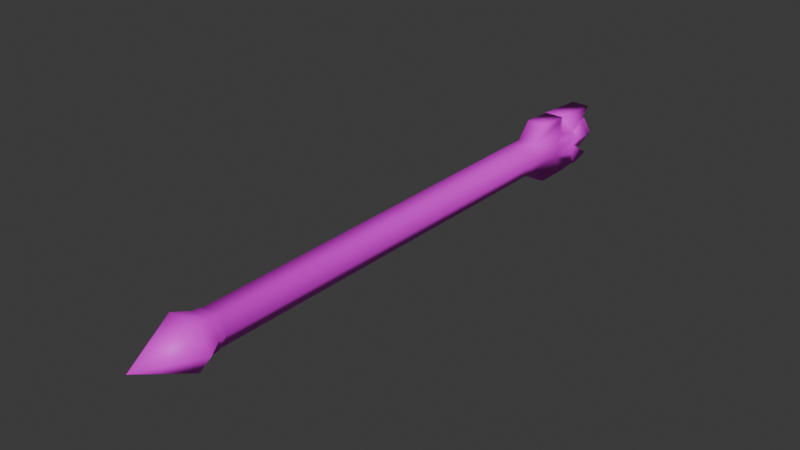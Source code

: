 # Source: Arrow.blend  (saved by Blender 4.3.34; exported with 4.5.12 LTS)
import bpy
from mathutils import Matrix  # noqa: F401  (used for matrix-valued properties, if any)

bpy.ops.wm.read_factory_settings(use_empty=True)
scene = bpy.context.scene
scene.name = 'Scene'

# ---- collections
col_collection = bpy.data.collections.new('Collection'); scene.collection.children.link(col_collection)

# ---- images (referenced by path relative to the original .blend; pixels are not part of the script)
import os
ASSET_DIR = os.environ.get("B2B_ASSET_DIR", "")  # directory of the original .blend (textures are referenced by path, not embedded)
HERE = os.path.dirname(os.path.abspath(__file__))  # packed textures are extracted next to this script under _unpacked/

def load_image(name, relpath, width, height, colorspace="sRGB"):
    """Load a texture the original file referenced (path relative to the .blend, or extracted next to this script)."""
    p = next((c for c in (os.path.join(HERE, relpath), os.path.join(ASSET_DIR, relpath)) if relpath and os.path.exists(c)), "")
    if p:
        img = bpy.data.images.load(p, check_existing=True)
        img.name = name
    else:  # same state as the original file: an image datablock whose file is absent (Cycles renders it pink)
        img = bpy.data.images.new(name, width, height)
        img.source = "FILE"
        img.filepath = "//" + (relpath or name)
    img.colorspace_settings.name = colorspace
    return img
img_pasted__file11 = load_image('pasted__file11', 'PolygonCastle_Texture_01_A_Jason.psd', 1024, 1024, 'sRGB')

# ---- materials (node trees are filled in below, after node groups)
mat_castle_shd = bpy.data.materials.new('Castle_SHD')
mat_castle_shd.diffuse_color = (1.0, 1.0, 1.0, 1.0)
mat_castle_shd.roughness = 0.5528

# ---- material node trees
mat_castle_shd.use_nodes = True; mat_castle_shd.node_tree.nodes.clear()
_N = mat_castle_shd.node_tree.nodes; _L = mat_castle_shd.node_tree.links
n0 = _N.new('ShaderNodeBsdfPrincipled'); n0.name = 'Principled BSDF'; n0.location = (10, 300)
n0.inputs[2].default_value = 0.5528
n0.inputs[27].default_value = (0.0, 0.0, 0.0, 1.0)
n0.inputs[28].default_value = 1.0
n1 = _N.new('ShaderNodeOutputMaterial'); n1.name = 'Material Output'; n1.location = (300, 300)
n2 = _N.new('ShaderNodeNormalMap'); n2.name = 'Normal Map'; n2.location = (-300, -300)
n2.label = 'Normal/Map'
n3 = _N.new('ShaderNodeTexImage'); n3.name = 'Image Texture'; n3.location = (-300, 600)
n3.image = img_pasted__file11
_L.new(n0.outputs[0], n1.inputs[0])
_L.new(n2.outputs[0], n0.inputs[5])
_L.new(n3.outputs[0], n0.inputs[0])
n1.is_active_output = True

# ---- world
world_world = bpy.data.worlds.new('World'); scene.world = world_world
world_world.use_nodes = True; world_world.node_tree.nodes.clear()
_N = world_world.node_tree.nodes; _L = world_world.node_tree.links
n0 = _N.new('ShaderNodeOutputWorld'); n0.name = 'World Output'; n0.location = (300, 300)
n1 = _N.new('ShaderNodeBackground'); n1.name = 'Background'; n1.location = (10, 300)
n1.inputs[0].default_value = (0.05088, 0.05088, 0.05088, 1.0)
_L.new(n1.outputs[0], n0.inputs[0])
n0.is_active_output = True
world_world.color = (0.05088, 0.05088, 0.05088)
world_world.sun_shadow_jitter_overblur = 0.0

# ---- meshes
me_mesh = bpy.data.meshes.new('Mesh')
me_mesh.from_pydata([(0.01329, 0.02302, -0.6153), (-0.01329, 0.02302, -0.6153), (-0.02658, -9.482e-08, -0.6153), (-0.01329, -0.02302, -0.6153), (0.01329, -0.02302, -0.6153), (0.02658, -9.906e-08, -0.6153), (1.375e-38, -6.972e-08, -0.6232), (0.01803, 0.02433, -0.4488), (-0.01803, 0.02433, -0.4488), (-0.03081, -2.677e-08, -0.453), (-0.01803, -0.02433, -0.4488), (0.01803, -0.02433, -0.4488), (0.03081, -3.257e-08, -0.453), (0.02376, -9.451e-08, -0.5613), (0.02173, 0.01064, -0.5649), (-0.02173, 0.01064, -0.5649), (-0.02376, -9.022e-08, -0.5613), (-0.02173, -0.01064, -0.5649), (0.02173, -0.01064, -0.5649), (0.01635, 0.04604, -0.6204), (-0.01635, 0.04604, -0.6204), (-0.01809, 0.05328, -0.4745), (0.01809, 0.05328, -0.4745), (-0.01638, -0.0457, -0.6206), (0.01638, -0.0457, -0.6206), (0.018, -0.05352, -0.4749), (-0.018, -0.05352, -0.4749), (0.01188, 0.02058, -0.6048), (-0.01188, 0.02058, -0.6048), (-0.02376, -9.09e-08, -0.6048), (-0.01188, -0.02058, -0.6048), (0.01188, -0.02058, -0.6048), (0.02376, -9.457e-08, -0.6048), (0.02538, 0.02611, -0.5196), (-0.02538, 0.02611, -0.5196), (-0.02489, 0.01432, -0.5035), (-0.03081, -1.05e-07, -0.5035), (-0.02489, -0.01432, -0.5035), (-0.01995, -0.05263, -0.5353), (0.01995, -0.05263, -0.5353), (0.02489, -0.01432, -0.5035), (0.03081, -1.11e-07, -0.5035), (0.02489, 0.01432, -0.5035), (0.01855, 0.05072, -0.5325), (-0.01855, 0.05072, -0.5325), (-0.01651, 0.0502, -0.5409), (0.01651, 0.0502, -0.5409), (-0.01857, -0.05385, -0.579), (0.01857, -0.05385, -0.579), (0.0255, -0.0252, -0.5569), (0.01633, -0.05147, -0.5872), (-0.01633, -0.05147, -0.5872), (-0.0255, -0.0252, -0.5569), (0.03035, -9.225e-08, -0.6), (0.01517, 0.02628, -0.6), (0.01517, 0.02628, -0.5661), (0.03035, -9.234e-08, -0.5661), (-0.01517, 0.02628, -0.6), (-0.01517, 0.02628, -0.5661), (-0.03035, -8.897e-08, -0.6), (-0.03035, -8.901e-08, -0.5661), (-0.01517, -0.02628, -0.6), (-0.01517, -0.02628, -0.5661), (0.01517, -0.02628, -0.6), (0.01517, -0.02628, -0.5661), (-0.01463, 0.02533, 0.283), (0.01463, 0.02533, 0.283), (0.02925, -3.626e-08, 0.283), (0.01463, -0.02533, 0.283), (-0.01463, -0.02533, 0.283), (-0.02925, -2.959e-08, 0.283), (0.01483, 0.02809, 0.2997), (-0.01483, 0.0281, 0.2997), (-0.03131, -2.645e-08, 0.298), (-0.01483, -0.02809, 0.2997), (0.01483, -0.02809, 0.2997), (0.03131, -3.376e-08, 0.298), (-0.01565, 0.02711, 0.2863), (0.01565, 0.02711, 0.2863), (0.0313, -2.921e-08, 0.2863), (0.01565, -0.02711, 0.2863), (-0.01565, -0.02711, 0.2863), (-0.0313, -2.327e-08, 0.2863), (0.0246, 0.03603, 0.3284), (-0.0246, 0.03603, 0.3284), (-3.081e-09, -2.156e-08, 0.4207), (-0.05079, -1.526e-08, 0.328), (-0.0246, -0.03603, 0.3284), (0.0246, -0.03603, 0.3284), (0.05079, -2.102e-08, 0.328), (0.01541, 0.02668, -0.4032), (-0.01541, 0.02668, -0.4032), (-0.03081, -3.123e-08, -0.4032), (-0.01541, -0.02668, -0.4032), (0.01541, -0.02668, -0.4032), (0.03081, -3.703e-08, -0.4032), (0.01541, -0.02668, -0.3571), (-0.01541, -0.02668, -0.3571), (-0.03081, -3.123e-08, -0.3571), (-0.01541, 0.02668, -0.3571), (0.01541, 0.02668, -0.3571), (0.03081, -3.681e-08, -0.3571)], [], [(90, 91, 99, 100), (91, 92, 98, 99), (92, 93, 97, 98), (93, 94, 96, 97), (94, 95, 101, 96), (95, 90, 100, 101), (1, 0, 6), (2, 1, 6), (3, 2, 6), (4, 3, 6), (5, 4, 6), (0, 5, 6), (83, 84, 85), (84, 86, 85), (86, 87, 85), (87, 88, 85), (88, 89, 85), (89, 83, 85), (33, 34, 45, 46), (35, 36, 9, 8), (36, 37, 10, 9), (38, 39, 25, 26), (40, 41, 12, 11), (41, 42, 7, 12), (53, 54, 55, 56), (54, 57, 58, 55), (57, 59, 60, 58), (59, 61, 62, 60), (61, 63, 64, 62), (63, 53, 56, 64), (14, 15, 20, 19), (8, 7, 22, 21), (17, 18, 24, 23), (39, 40, 11, 25), (11, 10, 26, 25), (10, 37, 38, 26), (0, 1, 28, 27), (1, 2, 29, 28), (2, 3, 30, 29), (3, 4, 31, 30), (4, 5, 32, 31), (5, 0, 27, 32), (43, 44, 34, 33), (15, 16, 36, 35), (16, 17, 37, 36), (18, 13, 41, 40), (13, 14, 42, 41), (19, 20, 44, 43), (15, 34, 44, 20), (45, 34, 8, 21), (46, 45, 21, 22), (7, 33, 46, 22), (43, 33, 14, 19), (47, 52, 17, 23), (23, 24, 48, 47), (18, 49, 48, 24), (50, 49, 40, 39), (51, 50, 39, 38), (38, 37, 52, 51), (51, 52, 49, 50), (52, 47, 48, 49), (7, 42, 33), (14, 33, 42), (18, 40, 49), (17, 52, 37), (15, 35, 34), (8, 34, 35), (32, 27, 54, 53), (14, 13, 56, 55), (27, 28, 57, 54), (15, 14, 55, 58), (28, 29, 59, 57), (16, 15, 58, 60), (29, 30, 61, 59), (17, 16, 60, 62), (30, 31, 63, 61), (18, 17, 62, 64), (31, 32, 53, 63), (13, 18, 64, 56), (78, 77, 72, 71), (79, 78, 71, 76), (80, 79, 76, 75), (81, 80, 75, 74), (82, 81, 74, 73), (77, 82, 73, 72), (66, 65, 77, 78), (67, 66, 78, 79), (68, 67, 79, 80), (69, 68, 80, 81), (70, 69, 81, 82), (65, 70, 82, 77), (71, 72, 84, 83), (72, 73, 86, 84), (73, 74, 87, 86), (74, 75, 88, 87), (75, 76, 89, 88), (76, 71, 83, 89), (7, 8, 91, 90), (8, 9, 92, 91), (9, 10, 93, 92), (10, 11, 94, 93), (11, 12, 95, 94), (12, 7, 90, 95), (97, 96, 68, 69), (98, 97, 69, 70), (99, 98, 70, 65), (100, 99, 65, 66), (101, 100, 66, 67), (96, 101, 67, 68)])
me_mesh.polygons.foreach_set('use_smooth', [True] * 109)
_uv = me_mesh.uv_layers.new(name='map1')
_uv.uv.foreach_set('vector', [0.1037, 0.1784, 0.1037, 0.1784, 0.1037, 0.1784, 0.1037, 0.1784, 0.1037, 0.1784, 0.1037, 0.1784, 0.1037, 0.1784, 0.1037, 0.1784, 0.1037, 0.1784, 0.1037, 0.1784, 0.1037, 0.1784, 0.1037, 0.1784, 0.1037, 0.1784, 0.1037, 0.1784, 0.1037, 0.1784, 0.1037, 0.1784, 0.1037, 0.1784, 0.1037, 0.1784, 0.1037, 0.1784, 0.1037, 0.1784, 0.1037, 0.1784, 0.1037, 0.1784, 0.1037, 0.1784, 0.1037, 0.1784, 0.02894, 0.2752, 0.02894, 0.2752, 0.02894, 0.2752, 0.02894, 0.2752, 0.02894, 0.2752, 0.02894, 0.2752, 0.02894, 0.2752, 0.02894, 0.2752, 0.02894, 0.2752, 0.02894, 0.2752, 0.02894, 0.2752, 0.02894, 0.2752, 0.02894, 0.2752, 0.02894, 0.2752, 0.02894, 0.2752, 0.02894, 0.2752, 0.02894, 0.2752, 0.02894, 0.2752, 0.1235, 0.2355, 0.1235, 0.2355, 0.1235, 0.2355, 0.1235, 0.2355, 0.1235, 0.2355, 0.1235, 0.2355, 0.1235, 0.2355, 0.1235, 0.2355, 0.1235, 0.2355, 0.1235, 0.2355, 0.1235, 0.2355, 0.1235, 0.2355, 0.1235, 0.2355, 0.1235, 0.2355, 0.1235, 0.2355, 0.1235, 0.2355, 0.1235, 0.2355, 0.1235, 0.2355, 0.2171, 0.2758, 0.2171, 0.2758, 0.2171, 0.2758, 0.2171, 0.2758, 0.02894, 0.2752, 0.02894, 0.2752, 0.02894, 0.2752, 0.02894, 0.2752, 0.02894, 0.2752, 0.02894, 0.2752, 0.02894, 0.2752, 0.02894, 0.2752, 0.2171, 0.2758, 0.2171, 0.2758, 0.2171, 0.2758, 0.2171, 0.2758, 0.02894, 0.2752, 0.02894, 0.2752, 0.02894, 0.2752, 0.02894, 0.2752, 0.02894, 0.2752, 0.02894, 0.2752, 0.02894, 0.2752, 0.02894, 0.2752, 0.09525, 0.2129, 0.09525, 0.2129, 0.09525, 0.2129, 0.09525, 0.2129, 0.09525, 0.2129, 0.09525, 0.2129, 0.09525, 0.2129, 0.09525, 0.2129, 0.09525, 0.2129, 0.09525, 0.2129, 0.09525, 0.2129, 0.09525, 0.2129, 0.09525, 0.2129, 0.09525, 0.2129, 0.09525, 0.2129, 0.09525, 0.2129, 0.09525, 0.2129, 0.09525, 0.2129, 0.09525, 0.2129, 0.09525, 0.2129, 0.09525, 0.2129, 0.09525, 0.2129, 0.09525, 0.2129, 0.09525, 0.2129, 0.2151, 0.3096, 0.2151, 0.3096, 0.2151, 0.3096, 0.2151, 0.3096, 0.2171, 0.2758, 0.2171, 0.2758, 0.2171, 0.2758, 0.2171, 0.2758, 0.2151, 0.3096, 0.2151, 0.3096, 0.2151, 0.3096, 0.2151, 0.3096, 0.2171, 0.2758, 0.2171, 0.2758, 0.2171, 0.2758, 0.2171, 0.2758, 0.2171, 0.2758, 0.2171, 0.2758, 0.2171, 0.2758, 0.2171, 0.2758, 0.2171, 0.2758, 0.2171, 0.2758, 0.2171, 0.2758, 0.2171, 0.2758, 0.02894, 0.2752, 0.02894, 0.2752, 0.02894, 0.2752, 0.02894, 0.2752, 0.02894, 0.2752, 0.02894, 0.2752, 0.02894, 0.2752, 0.02894, 0.2752, 0.02894, 0.2752, 0.02894, 0.2752, 0.02894, 0.2752, 0.02894, 0.2752, 0.02894, 0.2752, 0.02894, 0.2752, 0.02894, 0.2752, 0.02894, 0.2752, 0.02894, 0.2752, 0.02894, 0.2752, 0.02894, 0.2752, 0.02894, 0.2752, 0.02894, 0.2752, 0.02894, 0.2752, 0.02894, 0.2752, 0.02894, 0.2752, 0.2151, 0.3096, 0.2151, 0.3096, 0.2151, 0.3096, 0.2151, 0.3096, 0.02894, 0.2752, 0.02894, 0.2752, 0.02894, 0.2752, 0.02894, 0.2752, 0.02894, 0.2752, 0.02894, 0.2752, 0.02894, 0.2752, 0.02894, 0.2752, 0.02894, 0.2752, 0.02894, 0.2752, 0.02894, 0.2752, 0.02894, 0.2752, 0.02894, 0.2752, 0.02894, 0.2752, 0.02894, 0.2752, 0.02894, 0.2752, 0.2151, 0.3096, 0.2151, 0.3096, 0.2151, 0.3096, 0.2151, 0.3096, 0.2151, 0.3096, 0.2151, 0.3096, 0.2151, 0.3096, 0.2151, 0.3096, 0.2171, 0.2758, 0.2171, 0.2758, 0.2171, 0.2758, 0.2171, 0.2758, 0.2171, 0.2758, 0.2171, 0.2758, 0.2171, 0.2758, 0.2171, 0.2758, 0.2171, 0.2758, 0.2171, 0.2758, 0.2171, 0.2758, 0.2171, 0.2758, 0.2151, 0.3096, 0.2151, 0.3096, 0.2151, 0.3096, 0.2151, 0.3096, 0.2151, 0.3096, 0.2151, 0.3096, 0.2151, 0.3096, 0.2151, 0.3096, 0.2151, 0.3096, 0.2151, 0.3096, 0.2151, 0.3096, 0.2151, 0.3096, 0.2151, 0.3096, 0.2151, 0.3096, 0.2151, 0.3096, 0.2151, 0.3096, 0.2151, 0.3096, 0.2151, 0.3096, 0.2151, 0.3096, 0.2151, 0.3096, 0.2151, 0.3096, 0.2151, 0.3096, 0.2151, 0.3096, 0.2151, 0.3096, 0.2151, 0.3096, 0.2151, 0.3096, 0.2151, 0.3096, 0.2151, 0.3096, 0.2151, 0.3096, 0.2151, 0.3096, 0.2151, 0.3096, 0.2151, 0.3096, 0.2151, 0.3096, 0.2151, 0.3096, 0.2151, 0.3096, 0.2151, 0.3096, 0.2171, 0.2758, 0.2171, 0.2758, 0.2171, 0.2758, 0.2151, 0.3096, 0.2151, 0.3096, 0.2151, 0.3096, 0.2151, 0.3096, 0.2151, 0.3096, 0.2151, 0.3096, 0.2151, 0.3096, 0.2151, 0.3096, 0.2151, 0.3096, 0.2151, 0.3096, 0.2151, 0.3096, 0.2151, 0.3096, 0.2171, 0.2758, 0.2171, 0.2758, 0.2171, 0.2758, 0.09525, 0.2129, 0.09525, 0.2129, 0.09525, 0.2129, 0.09525, 0.2129, 0.09525, 0.2129, 0.09525, 0.2129, 0.09525, 0.2129, 0.09525, 0.2129, 0.09525, 0.2129, 0.09525, 0.2129, 0.09525, 0.2129, 0.09525, 0.2129, 0.09525, 0.2129, 0.09525, 0.2129, 0.09525, 0.2129, 0.09525, 0.2129, 0.09525, 0.2129, 0.09525, 0.2129, 0.09525, 0.2129, 0.09525, 0.2129, 0.09525, 0.2129, 0.09525, 0.2129, 0.09525, 0.2129, 0.09525, 0.2129, 0.09525, 0.2129, 0.09525, 0.2129, 0.09525, 0.2129, 0.09525, 0.2129, 0.09525, 0.2129, 0.09525, 0.2129, 0.09525, 0.2129, 0.09525, 0.2129, 0.09525, 0.2129, 0.09525, 0.2129, 0.09525, 0.2129, 0.09525, 0.2129, 0.09525, 0.2129, 0.09525, 0.2129, 0.09525, 0.2129, 0.09525, 0.2129, 0.09525, 0.2129, 0.09525, 0.2129, 0.09525, 0.2129, 0.09525, 0.2129, 0.09525, 0.2129, 0.09525, 0.2129, 0.09525, 0.2129, 0.09525, 0.2129, 0.09372, 0.2099, 0.09372, 0.2099, 0.09372, 0.2099, 0.09372, 0.2099, 0.09372, 0.2099, 0.09372, 0.2099, 0.09372, 0.2099, 0.09372, 0.2099, 0.09372, 0.2099, 0.09372, 0.2099, 0.09372, 0.2099, 0.09372, 0.2099, 0.09372, 0.2099, 0.09372, 0.2099, 0.09372, 0.2099, 0.09372, 0.2099, 0.09372, 0.2099, 0.09372, 0.2099, 0.09372, 0.2099, 0.09372, 0.2099, 0.09372, 0.2099, 0.09372, 0.2099, 0.09372, 0.2099, 0.09372, 0.2099, 0.09372, 0.2099, 0.09372, 0.2099, 0.09372, 0.2099, 0.09372, 0.2099, 0.09372, 0.2099, 0.09372, 0.2099, 0.09372, 0.2099, 0.09372, 0.2099, 0.09372, 0.2099, 0.09372, 0.2099, 0.09372, 0.2099, 0.09372, 0.2099, 0.09372, 0.2099, 0.09372, 0.2099, 0.09372, 0.2099, 0.09372, 0.2099, 0.09372, 0.2099, 0.09372, 0.2099, 0.09372, 0.2099, 0.09372, 0.2099, 0.09372, 0.2099, 0.09372, 0.2099, 0.09372, 0.2099, 0.09372, 0.2099, 0.1235, 0.2355, 0.1235, 0.2355, 0.1235, 0.2355, 0.1235, 0.2355, 0.1235, 0.2355, 0.1235, 0.2355, 0.1235, 0.2355, 0.1235, 0.2355, 0.1235, 0.2355, 0.1235, 0.2355, 0.1235, 0.2355, 0.1235, 0.2355, 0.1235, 0.2355, 0.1235, 0.2355, 0.1235, 0.2355, 0.1235, 0.2355, 0.1235, 0.2355, 0.1235, 0.2355, 0.1235, 0.2355, 0.1235, 0.2355, 0.1235, 0.2355, 0.1235, 0.2355, 0.1235, 0.2355, 0.1235, 0.2355, 0.02894, 0.2752, 0.02894, 0.2752, 0.02894, 0.2752, 0.02894, 0.2752, 0.02894, 0.2752, 0.02894, 0.2752, 0.02894, 0.2752, 0.02894, 0.2752, 0.02894, 0.2752, 0.02894, 0.2752, 0.02894, 0.2752, 0.02894, 0.2752, 0.02894, 0.2752, 0.02894, 0.2752, 0.02894, 0.2752, 0.02894, 0.2752, 0.02894, 0.2752, 0.02894, 0.2752, 0.02894, 0.2752, 0.02894, 0.2752, 0.02894, 0.2752, 0.02894, 0.2752, 0.02894, 0.2752, 0.02894, 0.2752, 0.02894, 0.2752, 0.02894, 0.2752, 0.02894, 0.2752, 0.02894, 0.2752, 0.02894, 0.2752, 0.02894, 0.2752, 0.02894, 0.2752, 0.02894, 0.2752, 0.02894, 0.2752, 0.02894, 0.2752, 0.02894, 0.2752, 0.02894, 0.2752, 0.02894, 0.2752, 0.02894, 0.2752, 0.02894, 0.2752, 0.02894, 0.2752, 0.02894, 0.2752, 0.02894, 0.2752, 0.02894, 0.2752, 0.02894, 0.2752, 0.02894, 0.2752, 0.02894, 0.2752, 0.02894, 0.2752, 0.02894, 0.2752])
me_mesh.materials.append(mat_castle_shd)
me_mesh.update()
me_mesh.normals_split_custom_set([tuple(v) for v in zip(*[iter([0.4937, 0.8695, -0.01213, -0.4937, 0.8695, -0.01213, -0.5, 0.866, 0.001217, 0.5, 0.866, 0.001217, -0.4937, 0.8695, -0.01213, -1.0, -8.497e-07, 0.006993, -1.0, -1.326e-06, 0.001217, -0.5, 0.866, 0.001217, -1.0, -8.497e-07, 0.006993, -0.4937, -0.8695, -0.01213, -0.5, -0.866, 0.001217, -1.0, -1.326e-06, 0.001217, -0.4937, -0.8695, -0.01213, 0.4937, -0.8695, -0.01213, 0.5, -0.866, 0.001217, -0.5, -0.866, 0.001217, 0.4937, -0.8695, -0.01213, 1.0, -1.089e-06, 0.006993, 1.0, -1.512e-06, 0.001217, 0.5, -0.866, 0.001217, 1.0, -1.089e-06, 0.006993, 0.4937, 0.8695, -0.01213, 0.5, 0.866, 0.001217, 1.0, -1.512e-06, 0.001217, -0.4556, 0.7892, -0.4118, 0.4556, 0.7892, -0.4118, -3.576e-07, -3.103e-07, -1.0, -0.9113, -4.295e-07, -0.4118, -0.4556, 0.7892, -0.4118, -3.576e-07, -3.103e-07, -1.0, -0.4556, -0.7892, -0.4118, -0.9113, -4.295e-07, -0.4118, -3.576e-07, -3.103e-07, -1.0, 0.4556, -0.7892, -0.4118, -0.4556, -0.7892, -0.4118, -3.576e-07, -3.103e-07, -1.0, 0.9113, -6.263e-07, -0.4118, 0.4556, -0.7892, -0.4118, -3.576e-07, -3.103e-07, -1.0, 0.4556, 0.7892, -0.4118, 0.9113, -6.263e-07, -0.4118, -3.576e-07, -3.103e-07, -1.0, 0.4836, 0.8752, 0.0127, -0.4836, 0.8752, 0.0127, 0.0, -7.494e-07, 1.0, -0.4836, 0.8752, 0.0127, -0.9999, -6.672e-07, -0.01615, 0.0, -7.494e-07, 1.0, -0.9999, -6.672e-07, -0.01615, -0.4836, -0.8752, 0.0127, 0.0, -7.494e-07, 1.0, -0.4836, -0.8752, 0.0127, 0.4836, -0.8752, 0.0127, 0.0, -7.494e-07, 1.0, 0.4836, -0.8752, 0.0127, 0.9999, -9.69e-07, -0.01615, 0.0, -7.494e-07, 1.0, 0.9999, -9.69e-07, -0.01615, 0.4836, 0.8752, 0.0127, 0.0, -7.494e-07, 1.0, 0.999, 0.03451, 0.02673, -0.999, 0.03451, 0.02673, -0.5073, 0.3137, -0.8026, 0.5073, 0.3137, -0.8026, -0.9747, 0.223, 0.01698, -0.9993, -7.789e-07, -0.03854, -0.9999, -2.026e-07, 0.01694, -0.649, 0.7308, 0.2116, -0.9993, -7.789e-07, -0.03854, -0.9682, -0.2502, 0.001214, -0.6538, -0.7258, 0.2139, -0.9999, -2.026e-07, 0.01694, -0.6496, -0.7603, -0.004004, 0.6496, -0.7603, -0.004004, 0.5755, -0.7486, 0.3294, -0.5755, -0.7486, 0.3294, 0.9682, -0.2502, 0.001214, 0.9993, -9.243e-07, -0.03854, 0.9999, -3.519e-07, 0.01694, 0.6538, -0.7258, 0.2139, 0.9993, -9.243e-07, -0.03854, 0.9747, 0.223, 0.01698, 0.649, 0.7308, 0.2116, 0.9999, -3.519e-07, 0.01694, 0.9142, -1.165e-06, -0.4052, 0.4571, 0.7917, -0.4052, 0.3991, 0.7102, 0.58, 0.8983, -1.308e-06, 0.4393, 0.4571, 0.7917, -0.4052, -0.4571, 0.7917, -0.4052, -0.3991, 0.7102, 0.58, 0.3991, 0.7102, 0.58, -0.4571, 0.7917, -0.4052, -0.9142, -1.077e-06, -0.4052, -0.8983, -7.86e-07, 0.4393, -0.3991, 0.7102, 0.58, -0.9142, -1.077e-06, -0.4052, -0.4571, -0.7917, -0.4052, -0.3991, -0.7102, 0.58, -0.8983, -7.86e-07, 0.4393, -0.4571, -0.7917, -0.4052, 0.4571, -0.7917, -0.4052, 0.3991, -0.7101, 0.58, -0.3991, -0.7102, 0.58, 0.4571, -0.7917, -0.4052, 0.9142, -1.165e-06, -0.4052, 0.8983, -1.308e-06, 0.4393, 0.3991, -0.7101, 0.58, 0.9036, 0.05979, 0.4242, -0.9036, 0.05979, 0.4242, -0.5058, 0.2308, -0.8312, 0.5058, 0.2308, -0.8312, -0.649, 0.7308, 0.2116, 0.649, 0.7308, 0.2116, 0.5604, 0.7709, 0.3027, -0.5604, 0.7709, 0.3027, -0.9106, 0.02134, 0.4128, 0.9106, 0.02134, 0.4128, 0.4954, -0.1435, -0.8567, -0.4954, -0.1435, -0.8567, 0.6496, -0.7603, -0.004004, 0.9682, -0.2502, 0.001214, 0.6538, -0.7258, 0.2139, 0.5755, -0.7486, 0.3294, 0.6538, -0.7258, 0.2139, -0.6538, -0.7258, 0.2139, -0.5755, -0.7486, 0.3294, 0.5755, -0.7486, 0.3294, -0.6538, -0.7258, 0.2139, -0.9682, -0.2502, 0.001214, -0.6496, -0.7603, -0.004004, -0.5755, -0.7486, 0.3294, 0.4556, 0.7892, -0.4118, -0.4556, 0.7892, -0.4118, -0.4559, 0.7896, -0.4107, 0.4559, 0.7896, -0.4107, -0.4556, 0.7892, -0.4118, -0.9113, -4.295e-07, -0.4118, -0.9118, -1.189e-06, -0.4107, -0.4559, 0.7896, -0.4107, -0.9113, -4.295e-07, -0.4118, -0.4556, -0.7892, -0.4118, -0.4559, -0.7896, -0.4107, -0.9118, -1.189e-06, -0.4107, -0.4556, -0.7892, -0.4118, 0.4556, -0.7892, -0.4118, 0.4559, -0.7896, -0.4107, -0.4559, -0.7896, -0.4107, 0.4556, -0.7892, -0.4118, 0.9113, -6.263e-07, -0.4118, 0.9118, -1.382e-06, -0.4107, 0.4559, -0.7896, -0.4107, 0.9113, -6.263e-07, -0.4118, 0.4556, 0.7892, -0.4118, 0.4559, 0.7896, -0.4107, 0.9118, -1.382e-06, -0.4107, 0.5507, 0.7379, 0.3901, -0.5507, 0.7379, 0.3901, -0.999, 0.03451, 0.02673, 0.999, 0.03451, 0.02673, -0.9036, 0.05979, 0.4242, -0.9223, -8.129e-07, 0.3864, -0.9993, -7.789e-07, -0.03854, -0.9747, 0.223, 0.01698, -0.9223, -8.129e-07, 0.3864, -0.9106, 0.02134, 0.4128, -0.9682, -0.2502, 0.001214, -0.9993, -7.789e-07, -0.03854, 0.9106, 0.02134, 0.4128, 0.9223, -1.572e-06, 0.3864, 0.9993, -9.243e-07, -0.03854, 0.9682, -0.2502, 0.001214, 0.9223, -1.572e-06, 0.3864, 0.9036, 0.05979, 0.4242, 0.9747, 0.223, 0.01698, 0.9993, -9.243e-07, -0.03854, 0.5058, 0.2308, -0.8312, -0.5058, 0.2308, -0.8312, -0.5507, 0.7379, 0.3901, 0.5507, 0.7379, 0.3901, -0.9036, 0.05979, 0.4242, -0.999, 0.03451, 0.02673, -0.5507, 0.7379, 0.3901, -0.5058, 0.2308, -0.8312, -0.5073, 0.3137, -0.8026, -0.999, 0.03451, 0.02673, -0.649, 0.7308, 0.2116, -0.5604, 0.7709, 0.3027, 0.5073, 0.3137, -0.8026, -0.5073, 0.3137, -0.8026, -0.5604, 0.7709, 0.3027, 0.5604, 0.7709, 0.3027, 0.649, 0.7308, 0.2116, 0.999, 0.03451, 0.02673, 0.5073, 0.3137, -0.8026, 0.5604, 0.7709, 0.3027, 0.5507, 0.7379, 0.3901, 0.999, 0.03451, 0.02673, 0.9036, 0.05979, 0.4242, 0.5058, 0.2308, -0.8312, -0.5908, -0.7691, 0.2437, -0.9998, 0.00301, -0.02138, -0.9106, 0.02134, 0.4128, -0.4954, -0.1435, -0.8567, -0.4954, -0.1435, -0.8567, 0.4954, -0.1435, -0.8567, 0.5908, -0.7691, 0.2437, -0.5908, -0.7691, 0.2437, 0.9106, 0.02134, 0.4128, 0.9998, 0.00301, -0.02138, 0.5908, -0.7691, 0.2437, 0.4954, -0.1435, -0.8567, 0.49, -0.2937, -0.8207, 0.9998, 0.00301, -0.02138, 0.9682, -0.2502, 0.001214, 0.6496, -0.7603, -0.004004, -0.49, -0.2937, -0.8207, 0.49, -0.2937, -0.8207, 0.6496, -0.7603, -0.004004, -0.6496, -0.7603, -0.004004, -0.6496, -0.7603, -0.004004, -0.9682, -0.2502, 0.001214, -0.9998, 0.00301, -0.02138, -0.49, -0.2937, -0.8207, -0.49, -0.2937, -0.8207, -0.9998, 0.00301, -0.02138, 0.9998, 0.00301, -0.02138, 0.49, -0.2937, -0.8207, -0.9998, 0.00301, -0.02138, -0.5908, -0.7691, 0.2437, 0.5908, -0.7691, 0.2437, 0.9998, 0.00301, -0.02138, 0.649, 0.7308, 0.2116, 0.9747, 0.223, 0.01698, 0.999, 0.03451, 0.02673, 0.9036, 0.05979, 0.4242, 0.999, 0.03451, 0.02673, 0.9747, 0.223, 0.01698, 0.9106, 0.02134, 0.4128, 0.9682, -0.2502, 0.001214, 0.9998, 0.00301, -0.02138, -0.9106, 0.02134, 0.4128, -0.9998, 0.00301, -0.02138, -0.9682, -0.2502, 0.001214, -0.9036, 0.05979, 0.4242, -0.9747, 0.223, 0.01698, -0.999, 0.03451, 0.02673, -0.649, 0.7308, 0.2116, -0.999, 0.03451, 0.02673, -0.9747, 0.223, 0.01698, 0.9118, -1.382e-06, -0.4107, 0.4559, 0.7896, -0.4107, 0.4571, 0.7917, -0.4052, 0.9142, -1.165e-06, -0.4052, 0.9036, 0.05979, 0.4242, 0.9223, -1.572e-06, 0.3864, 0.8983, -1.308e-06, 0.4393, 0.3991, 0.7102, 0.58, 0.4559, 0.7896, -0.4107, -0.4559, 0.7896, -0.4107, -0.4571, 0.7917, -0.4052, 0.4571, 0.7917, -0.4052, -0.9036, 0.05979, 0.4242, 0.9036, 0.05979, 0.4242, 0.3991, 0.7102, 0.58, -0.3991, 0.7102, 0.58, -0.4559, 0.7896, -0.4107, -0.9118, -1.189e-06, -0.4107, -0.9142, -1.077e-06, -0.4052, -0.4571, 0.7917, -0.4052, -0.9223, -8.129e-07, 0.3864, -0.9036, 0.05979, 0.4242, -0.3991, 0.7102, 0.58, -0.8983, -7.86e-07, 0.4393, -0.9118, -1.189e-06, -0.4107, -0.4559, -0.7896, -0.4107, -0.4571, -0.7917, -0.4052, -0.9142, -1.077e-06, -0.4052, -0.9106, 0.02134, 0.4128, -0.9223, -8.129e-07, 0.3864, -0.8983, -7.86e-07, 0.4393, -0.3991, -0.7102, 0.58, -0.4559, -0.7896, -0.4107, 0.4559, -0.7896, -0.4107, 0.4571, -0.7917, -0.4052, -0.4571, -0.7917, -0.4052, 0.9106, 0.02134, 0.4128, -0.9106, 0.02134, 0.4128, -0.3991, -0.7102, 0.58, 0.3991, -0.7101, 0.58, 0.4559, -0.7896, -0.4107, 0.9118, -1.382e-06, -0.4107, 0.9142, -1.165e-06, -0.4052, 0.4571, -0.7917, -0.4052, 0.9223, -1.572e-06, 0.3864, 0.9106, 0.02134, 0.4128, 0.3991, -0.7101, 0.58, 0.8983, -1.308e-06, 0.4393, 0.4941, 0.8253, -0.2732, -0.4941, 0.8253, -0.2732, -0.4305, 0.8718, -0.2338, 0.4305, 0.8718, -0.2338, 0.9679, -7.372e-07, -0.2515, 0.4941, 0.8253, -0.2732, 0.4305, 0.8718, -0.2338, 0.9621, -1.412e-06, -0.2726, 0.4941, -0.8253, -0.2732, 0.9679, -7.372e-07, -0.2515, 0.9621, -1.412e-06, -0.2726, 0.4305, -0.8718, -0.2338, -0.4941, -0.8253, -0.2732, 0.4941, -0.8253, -0.2732, 0.4305, -0.8718, -0.2338, -0.4305, -0.8718, -0.2338, -0.9679, -2.58e-07, -0.2515, -0.4941, -0.8253, -0.2732, -0.4305, -0.8718, -0.2338, -0.9621, -1.099e-06, -0.2726, -0.4941, 0.8253, -0.2732, -0.9679, -2.58e-07, -0.2515, -0.9621, -1.099e-06, -0.2726, -0.4305, 0.8718, -0.2338, 0.4765, 0.8253, -0.3029, -0.4765, 0.8253, -0.3029, -0.4941, 0.8253, -0.2732, 0.4941, 0.8253, -0.2732, 0.953, -1.862e-06, -0.3029, 0.4765, 0.8253, -0.3029, 0.4941, 0.8253, -0.2732, 0.9679, -7.372e-07, -0.2515, 0.4765, -0.8253, -0.3029, 0.953, -1.862e-06, -0.3029, 0.9679, -7.372e-07, -0.2515, 0.4941, -0.8253, -0.2732, -0.4765, -0.8253, -0.3029, 0.4765, -0.8253, -0.3029, 0.4941, -0.8253, -0.2732, -0.4941, -0.8253, -0.2732, -0.953, -1.193e-06, -0.3029, -0.4765, -0.8253, -0.3029, -0.4941, -0.8253, -0.2732, -0.9679, -2.58e-07, -0.2515, -0.4765, 0.8253, -0.3029, -0.953, -1.193e-06, -0.3029, -0.9679, -2.58e-07, -0.2515, -0.4941, 0.8253, -0.2732, 0.4305, 0.8718, -0.2338, -0.4305, 0.8718, -0.2338, -0.4836, 0.8752, 0.0127, 0.4836, 0.8752, 0.0127, -0.4305, 0.8718, -0.2338, -0.9621, -1.099e-06, -0.2726, -0.9999, -6.672e-07, -0.01615, -0.4836, 0.8752, 0.0127, -0.9621, -1.099e-06, -0.2726, -0.4305, -0.8718, -0.2338, -0.4836, -0.8752, 0.0127, -0.9999, -6.672e-07, -0.01615, -0.4305, -0.8718, -0.2338, 0.4305, -0.8718, -0.2338, 0.4836, -0.8752, 0.0127, -0.4836, -0.8752, 0.0127, 0.4305, -0.8718, -0.2338, 0.9621, -1.412e-06, -0.2726, 0.9999, -9.69e-07, -0.01615, 0.4836, -0.8752, 0.0127, 0.9621, -1.412e-06, -0.2726, 0.4305, 0.8718, -0.2338, 0.4836, 0.8752, 0.0127, 0.9999, -9.69e-07, -0.01615, 0.649, 0.7308, 0.2116, -0.649, 0.7308, 0.2116, -0.4937, 0.8695, -0.01213, 0.4937, 0.8695, -0.01213, -0.649, 0.7308, 0.2116, -0.9999, -2.026e-07, 0.01694, -1.0, -8.497e-07, 0.006993, -0.4937, 0.8695, -0.01213, -0.9999, -2.026e-07, 0.01694, -0.6538, -0.7258, 0.2139, -0.4937, -0.8695, -0.01213, -1.0, -8.497e-07, 0.006993, -0.6538, -0.7258, 0.2139, 0.6538, -0.7258, 0.2139, 0.4937, -0.8695, -0.01213, -0.4937, -0.8695, -0.01213, 0.6538, -0.7258, 0.2139, 0.9999, -3.519e-07, 0.01694, 1.0, -1.089e-06, 0.006993, 0.4937, -0.8695, -0.01213, 0.9999, -3.519e-07, 0.01694, 0.649, 0.7308, 0.2116, 0.4937, 0.8695, -0.01213, 1.0, -1.089e-06, 0.006993, -0.5, -0.866, 0.001217, 0.5, -0.866, 0.001217, 0.4765, -0.8253, -0.3029, -0.4765, -0.8253, -0.3029, -1.0, -1.326e-06, 0.001217, -0.5, -0.866, 0.001217, -0.4765, -0.8253, -0.3029, -0.953, -1.193e-06, -0.3029, -0.5, 0.866, 0.001217, -1.0, -1.326e-06, 0.001217, -0.953, -1.193e-06, -0.3029, -0.4765, 0.8253, -0.3029, 0.5, 0.866, 0.001217, -0.5, 0.866, 0.001217, -0.4765, 0.8253, -0.3029, 0.4765, 0.8253, -0.3029, 1.0, -1.512e-06, 0.001217, 0.5, 0.866, 0.001217, 0.4765, 0.8253, -0.3029, 0.953, -1.862e-06, -0.3029, 0.5, -0.866, 0.001217, 1.0, -1.512e-06, 0.001217, 0.953, -1.862e-06, -0.3029, 0.4765, -0.8253, -0.3029])] * 3)])

# ---- objects
ob_sm_prop_arrow_01 = bpy.data.objects.new('SM_Prop_Arrow_01', me_mesh)

# ---- transforms, parenting, visibility, modifiers, constraints
ob_sm_prop_arrow_01.location = (0.0, 0.0, 0.0)
ob_sm_prop_arrow_01.rotation_euler = (1.571, -0.0, 0.0)
ob_sm_prop_arrow_01.color = (0.8, 0.8, 0.8, 1.0)

# ---- collection membership
col_collection.objects.link(ob_sm_prop_arrow_01)

# ---- scene / render settings (as saved in the file)
scene.frame_start = 1; scene.frame_end = 250; scene.frame_set(1)
scene.render.engine = 'BLENDER_EEVEE_NEXT'
bpy.context.view_layer.update()

# ---- added for rendering (the .blend has no active camera and no usable light): camera, sun
cam_auto = bpy.data.cameras.new('AutoCamera')
cam_auto.lens = 50.0
cam_auto.sensor_width = 36.0
cam_auto.clip_end = 1000.0
ob_auto_camera = bpy.data.objects.new('AutoCamera', cam_auto)
scene.collection.objects.link(ob_auto_camera)
ob_auto_camera.location = (0.975479, -1.06932, 0.780102)
ob_auto_camera.rotation_euler = (1.09748, -7.21219e-08, 0.694738)
scene.camera = ob_auto_camera
light_auto_sun = bpy.data.lights.new('AutoSun', 'SUN')
light_auto_sun.energy = 3.0
light_auto_sun.angle = 0.0523599
ob_auto_sun = bpy.data.objects.new('AutoSun', light_auto_sun)
scene.collection.objects.link(ob_auto_sun)
ob_auto_sun.rotation_euler = (0.872665, 0.174533, 0.523599)
bpy.context.view_layer.update()
